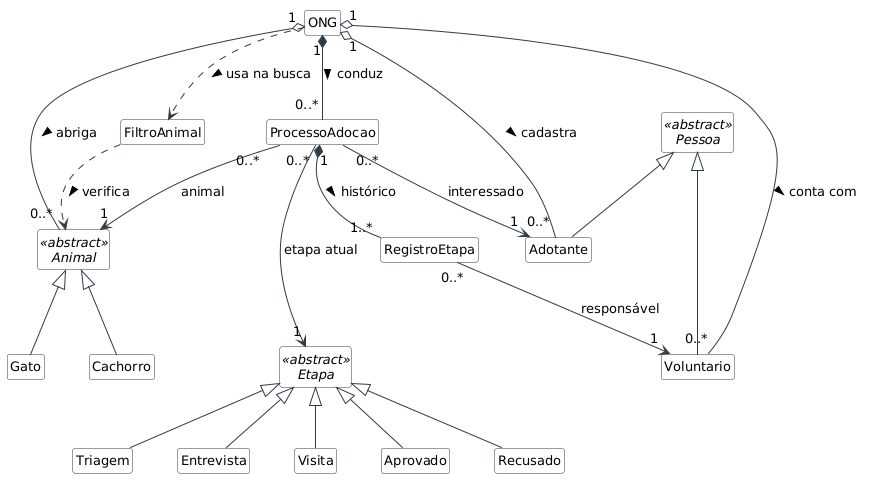

The diagram above was rendered by PlantUML. Its source (embedded in the PNG):
@startuml
' Sistema de Gestão de Adoções para ONGs de Proteção Animal
' Sprint 2 - Diagrama atualizado conforme a implementação (apenas classes e relações)

skinparam classAttributeIconSize 0
skinparam shadowing false
skinparam nodesep 45
skinparam ranksep 60
skinparam defaultFontSize 13
skinparam defaultFontName "DejaVu Sans"
skinparam class {
  BackgroundColor #FDFDFD
  BorderColor #2F3B45
  ArrowColor #2F3B45
}
hide empty members
hide circle

abstract class Pessoa <<abstract>>
abstract class Animal <<abstract>>
abstract class Etapa <<abstract>>

class ONG
class FiltroAnimal
class Adotante
class Voluntario
class Cachorro
class Gato
class ProcessoAdocao
class RegistroEtapa
class Triagem
class Entrevista
class Visita
class Aprovado
class Recusado

' ---------- Herança ("é um") ----------
Pessoa <|-- Adotante
Pessoa <|-- Voluntario
Animal <|-- Cachorro
Animal <|-- Gato
Etapa <|-- Triagem
Etapa <|-- Entrevista
Etapa <|-- Visita
Etapa <|-- Aprovado
Etapa <|-- Recusado

' ---------- Agregação ----------
ONG "1" o-- "0..*" Animal : abriga >
ONG "1" o-- "0..*" Adotante : cadastra >
ONG "1" o-- "0..*" Voluntario : conta com >

' ---------- Composição ----------
ONG "1" *-- "0..*" ProcessoAdocao : conduz >
ProcessoAdocao "1" *-- "1..*" RegistroEtapa : histórico >
RegistroEtapa -[hidden]> Etapa

' ---------- Associação ----------
ProcessoAdocao "0..*" --> "1" Adotante : interessado
ProcessoAdocao "0..*" --> "1" Animal : animal
ProcessoAdocao "0..*" ---> "1" Etapa : etapa atual
RegistroEtapa "0..*" --> "1" Voluntario : responsável

' ---------- Dependência ----------
ONG ..> FiltroAnimal : usa na busca >
FiltroAnimal ..> Animal : verifica >
@enduml